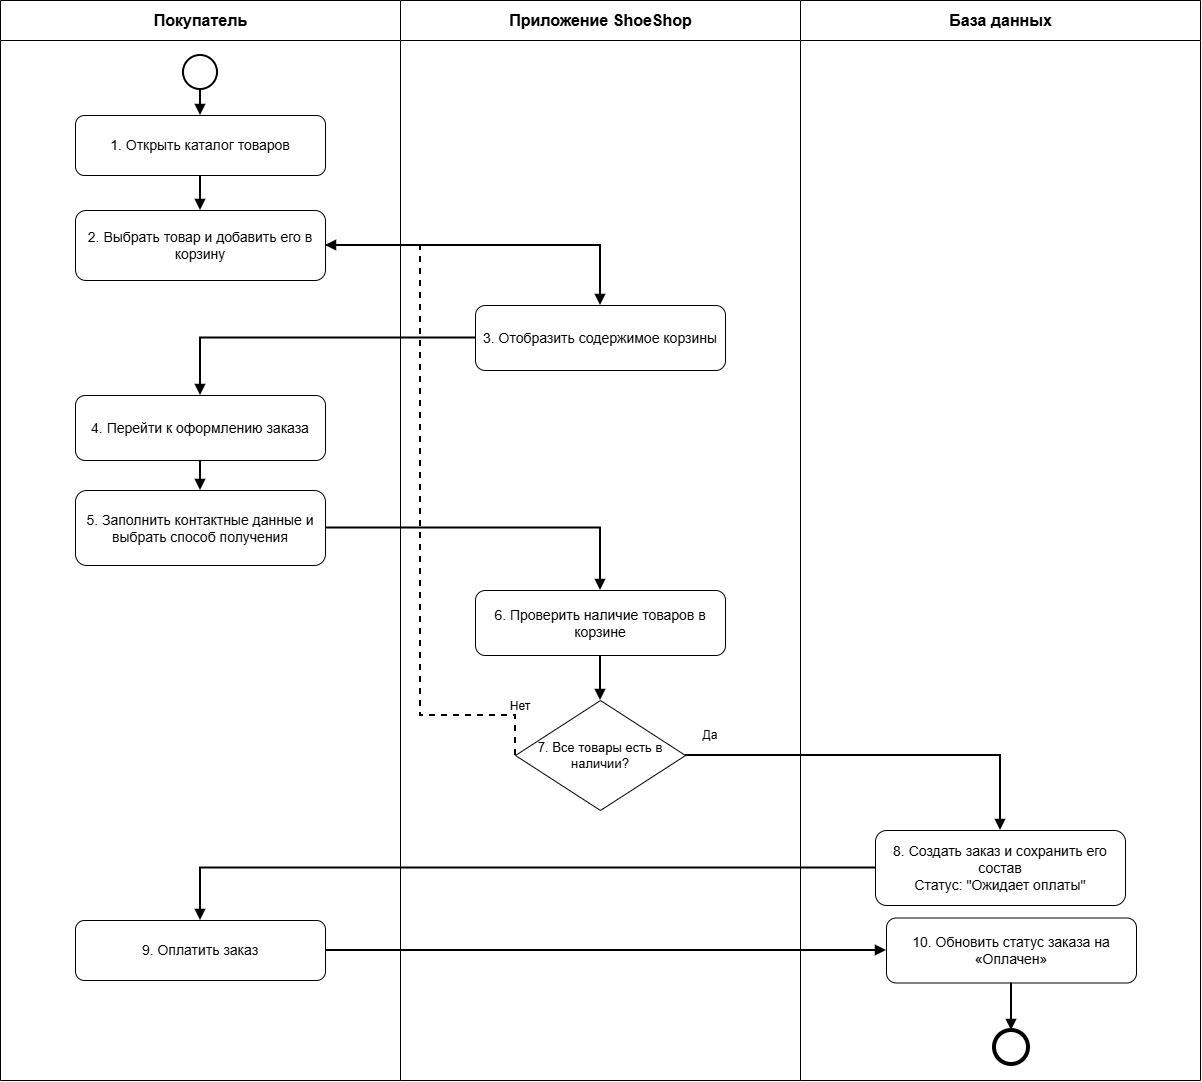

The diagram above was exported from draw.io. Its source (the exported page's mxGraphModel, read from the mxfile embedded in the PNG):
<mxGraphModel dx="1310" dy="855" grid="1" gridSize="10" guides="1" tooltips="1" connect="1" arrows="1" fold="1" page="1" pageScale="1" pageWidth="827" pageHeight="1169" math="0" shadow="0">
  <root>
    <mxCell id="0" />
    <mxCell id="1" parent="0" />
    <mxCell id="4-SgRMrRzCmYGfkUzBsY-55" parent="1" style="swimlane;horizontal=1;startSize=40;html=1;swimlaneFillColor=#ffffff;fontStyle=1;fontSize=16;align=center;verticalAlign=middle;" value="Покупатель" vertex="1">
      <mxGeometry height="1080" width="400" x="230.00123450969835" y="30.004877592941796" as="geometry" />
    </mxCell>
    <mxCell id="4-SgRMrRzCmYGfkUzBsY-56" parent="4-SgRMrRzCmYGfkUzBsY-55" style="ellipse;aspect=fixed;html=1;strokeWidth=2;" value="" vertex="1">
      <mxGeometry height="34" width="34" x="183" y="55" as="geometry" />
    </mxCell>
    <mxCell id="4-SgRMrRzCmYGfkUzBsY-57" parent="4-SgRMrRzCmYGfkUzBsY-55" style="rounded=1;whiteSpace=wrap;html=1;fontSize=14;" value="1. Открыть каталог товаров" vertex="1">
      <mxGeometry height="60" width="250" x="75" y="115" as="geometry" />
    </mxCell>
    <mxCell id="4-SgRMrRzCmYGfkUzBsY-58" parent="4-SgRMrRzCmYGfkUzBsY-55" style="rounded=1;whiteSpace=wrap;html=1;fontSize=14;" value="2. Выбрать товар и добавить его в корзину" vertex="1">
      <mxGeometry height="70" width="250" x="75" y="210" as="geometry" />
    </mxCell>
    <mxCell id="4-SgRMrRzCmYGfkUzBsY-59" parent="4-SgRMrRzCmYGfkUzBsY-55" style="rounded=1;whiteSpace=wrap;html=1;fontSize=14;" value="4. Перейти к оформлению заказа" vertex="1">
      <mxGeometry height="65" width="250" x="75" y="395" as="geometry" />
    </mxCell>
    <mxCell id="4-SgRMrRzCmYGfkUzBsY-60" parent="4-SgRMrRzCmYGfkUzBsY-55" style="rounded=1;whiteSpace=wrap;html=1;fontSize=14;" value="5. Заполнить контактные данные и выбрать способ получения" vertex="1">
      <mxGeometry height="75" width="250" x="75" y="490" as="geometry" />
    </mxCell>
    <mxCell id="4-SgRMrRzCmYGfkUzBsY-61" parent="4-SgRMrRzCmYGfkUzBsY-55" style="rounded=1;whiteSpace=wrap;html=1;fontSize=14;" value="9. Оплатить заказ" vertex="1">
      <mxGeometry height="60" width="250" x="75" y="920" as="geometry" />
    </mxCell>
    <mxCell id="4-SgRMrRzCmYGfkUzBsY-62" parent="1" style="swimlane;horizontal=1;startSize=40;html=1;swimlaneFillColor=#ffffff;fontStyle=1;fontSize=16;align=center;verticalAlign=middle;" value="Приложение ShoeShop" vertex="1">
      <mxGeometry height="1080" width="400" x="630.0012345096984" y="30.004877592941796" as="geometry" />
    </mxCell>
    <mxCell id="4-SgRMrRzCmYGfkUzBsY-63" parent="4-SgRMrRzCmYGfkUzBsY-62" style="rounded=1;whiteSpace=wrap;html=1;fontSize=14;" value="3. Отобразить содержимое корзины" vertex="1">
      <mxGeometry height="65" width="250" x="75" y="305" as="geometry" />
    </mxCell>
    <mxCell id="4-SgRMrRzCmYGfkUzBsY-64" parent="4-SgRMrRzCmYGfkUzBsY-62" style="rounded=1;whiteSpace=wrap;html=1;fontSize=14;" value="6. Проверить наличие товаров в корзине" vertex="1">
      <mxGeometry height="65" width="250" x="75" y="590" as="geometry" />
    </mxCell>
    <mxCell id="4-SgRMrRzCmYGfkUzBsY-65" parent="4-SgRMrRzCmYGfkUzBsY-62" style="rhombus;whiteSpace=wrap;html=1;fontSize=13;" value="7. Все товары есть в наличии?" vertex="1">
      <mxGeometry height="110" width="170" x="115" y="700" as="geometry" />
    </mxCell>
    <mxCell id="4-SgRMrRzCmYGfkUzBsY-82" parent="4-SgRMrRzCmYGfkUzBsY-62" style="text;html=1;whiteSpace=wrap;strokeColor=none;fillColor=none;align=center;verticalAlign=middle;rounded=0;" value="Да" vertex="1">
      <mxGeometry height="30" width="60" x="279.9987654903016" y="719.9951224070583" as="geometry" />
    </mxCell>
    <mxCell id="4-SgRMrRzCmYGfkUzBsY-110" parent="4-SgRMrRzCmYGfkUzBsY-62" style="text;html=1;whiteSpace=wrap;strokeColor=none;fillColor=none;align=center;verticalAlign=middle;rounded=0;" value="Нет" vertex="1">
      <mxGeometry height="30" width="60" x="89.9987654903016" y="690.9951224070583" as="geometry" />
    </mxCell>
    <mxCell id="4-SgRMrRzCmYGfkUzBsY-66" parent="1" style="swimlane;horizontal=1;startSize=40;html=1;swimlaneFillColor=#ffffff;fontStyle=1;fontSize=16;align=center;verticalAlign=middle;" value="База данных" vertex="1">
      <mxGeometry height="1080" width="400" x="1030.0012345096984" y="30.004877592941796" as="geometry" />
    </mxCell>
    <mxCell id="4-SgRMrRzCmYGfkUzBsY-67" parent="4-SgRMrRzCmYGfkUzBsY-66" style="rounded=1;whiteSpace=wrap;html=1;fontSize=14;" value="8. Создать заказ и сохранить его состав&lt;br&gt;Статус: &quot;Ожидает оплаты&quot;" vertex="1">
      <mxGeometry height="75" width="250" x="75" y="830" as="geometry" />
    </mxCell>
    <mxCell id="4-SgRMrRzCmYGfkUzBsY-68" parent="4-SgRMrRzCmYGfkUzBsY-66" style="rounded=1;whiteSpace=wrap;html=1;fontSize=14;" value="10. Обновить статус заказа на «Оплачен»" vertex="1">
      <mxGeometry height="65" width="250" x="86" y="917.5" as="geometry" />
    </mxCell>
    <mxCell id="4-SgRMrRzCmYGfkUzBsY-69" parent="4-SgRMrRzCmYGfkUzBsY-66" style="ellipse;aspect=fixed;html=1;strokeWidth=4;" value="" vertex="1">
      <mxGeometry height="34" width="34" x="194" y="1030" as="geometry" />
    </mxCell>
    <mxCell id="4-SgRMrRzCmYGfkUzBsY-70" edge="1" parent="1" source="4-SgRMrRzCmYGfkUzBsY-56" style="edgeStyle=orthogonalEdgeStyle;rounded=0;html=1;endArrow=block;endFill=1;strokeWidth=2;" target="4-SgRMrRzCmYGfkUzBsY-57">
      <mxGeometry relative="1" as="geometry" />
    </mxCell>
    <mxCell id="4-SgRMrRzCmYGfkUzBsY-71" edge="1" parent="1" source="4-SgRMrRzCmYGfkUzBsY-57" style="edgeStyle=orthogonalEdgeStyle;rounded=0;html=1;endArrow=block;endFill=1;strokeWidth=2;" target="4-SgRMrRzCmYGfkUzBsY-58">
      <mxGeometry relative="1" as="geometry" />
    </mxCell>
    <mxCell id="4-SgRMrRzCmYGfkUzBsY-72" edge="1" parent="1" source="4-SgRMrRzCmYGfkUzBsY-58" style="edgeStyle=orthogonalEdgeStyle;rounded=0;html=1;endArrow=block;endFill=1;strokeWidth=2;" target="4-SgRMrRzCmYGfkUzBsY-63">
      <mxGeometry relative="1" as="geometry" />
    </mxCell>
    <mxCell id="4-SgRMrRzCmYGfkUzBsY-73" edge="1" parent="1" source="4-SgRMrRzCmYGfkUzBsY-63" style="edgeStyle=orthogonalEdgeStyle;rounded=0;html=1;endArrow=block;endFill=1;strokeWidth=2;" target="4-SgRMrRzCmYGfkUzBsY-59">
      <mxGeometry relative="1" as="geometry" />
    </mxCell>
    <mxCell id="4-SgRMrRzCmYGfkUzBsY-74" edge="1" parent="1" source="4-SgRMrRzCmYGfkUzBsY-59" style="edgeStyle=orthogonalEdgeStyle;rounded=0;html=1;endArrow=block;endFill=1;strokeWidth=2;" target="4-SgRMrRzCmYGfkUzBsY-60">
      <mxGeometry relative="1" as="geometry" />
    </mxCell>
    <mxCell id="4-SgRMrRzCmYGfkUzBsY-75" edge="1" parent="1" source="4-SgRMrRzCmYGfkUzBsY-60" style="edgeStyle=orthogonalEdgeStyle;rounded=0;html=1;endArrow=block;endFill=1;strokeWidth=2;" target="4-SgRMrRzCmYGfkUzBsY-64">
      <mxGeometry relative="1" as="geometry" />
    </mxCell>
    <mxCell id="4-SgRMrRzCmYGfkUzBsY-76" edge="1" parent="1" source="4-SgRMrRzCmYGfkUzBsY-64" style="edgeStyle=orthogonalEdgeStyle;rounded=0;html=1;endArrow=block;endFill=1;strokeWidth=2;" target="4-SgRMrRzCmYGfkUzBsY-65">
      <mxGeometry relative="1" as="geometry" />
    </mxCell>
    <mxCell id="4-SgRMrRzCmYGfkUzBsY-77" edge="1" parent="1" source="4-SgRMrRzCmYGfkUzBsY-65" style="edgeStyle=orthogonalEdgeStyle;rounded=0;html=1;endArrow=block;endFill=1;strokeWidth=2;" target="4-SgRMrRzCmYGfkUzBsY-67" value="">
      <mxGeometry relative="1" as="geometry" />
    </mxCell>
    <mxCell id="4-SgRMrRzCmYGfkUzBsY-78" edge="1" parent="1" source="4-SgRMrRzCmYGfkUzBsY-67" style="edgeStyle=orthogonalEdgeStyle;rounded=0;html=1;endArrow=block;endFill=1;strokeWidth=2;" target="4-SgRMrRzCmYGfkUzBsY-61">
      <mxGeometry relative="1" as="geometry" />
    </mxCell>
    <mxCell id="4-SgRMrRzCmYGfkUzBsY-79" edge="1" parent="1" source="4-SgRMrRzCmYGfkUzBsY-61" style="edgeStyle=orthogonalEdgeStyle;rounded=0;html=1;endArrow=block;endFill=1;strokeWidth=2;" target="4-SgRMrRzCmYGfkUzBsY-68">
      <mxGeometry relative="1" as="geometry" />
    </mxCell>
    <mxCell id="4-SgRMrRzCmYGfkUzBsY-80" edge="1" parent="1" source="4-SgRMrRzCmYGfkUzBsY-68" style="edgeStyle=orthogonalEdgeStyle;rounded=0;html=1;endArrow=block;endFill=1;strokeWidth=2;" target="4-SgRMrRzCmYGfkUzBsY-69">
      <mxGeometry relative="1" as="geometry" />
    </mxCell>
    <mxCell id="4-SgRMrRzCmYGfkUzBsY-81" edge="1" parent="1" source="4-SgRMrRzCmYGfkUzBsY-65" style="edgeStyle=orthogonalEdgeStyle;rounded=0;html=1;endArrow=block;endFill=1;strokeWidth=2;dashed=1;exitX=0;exitY=0.5;entryX=1;entryY=0.5;" target="4-SgRMrRzCmYGfkUzBsY-58" value="">
      <mxGeometry relative="1" as="geometry">
        <Array as="points">
          <mxPoint x="650.0012345096984" y="745.0048775929417" />
          <mxPoint x="650.0012345096984" y="275.0048775929418" />
        </Array>
      </mxGeometry>
    </mxCell>
  </root>
</mxGraphModel>